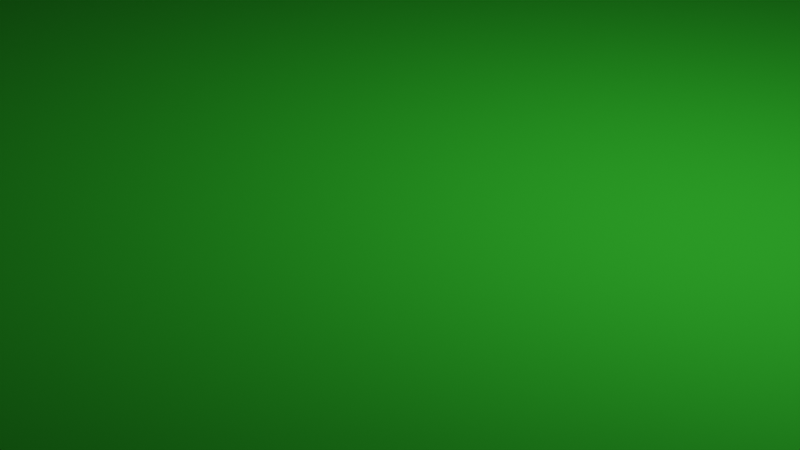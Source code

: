 # Source: Ground.blend  (saved by Blender 2.90.8; exported with 4.5.12 LTS)
import bpy
from mathutils import Matrix  # noqa: F401  (used for matrix-valued properties, if any)

bpy.ops.wm.read_factory_settings(use_empty=True)
scene = bpy.context.scene
scene.name = 'Scene'

# ---- collections
col_collection = bpy.data.collections.new('Collection'); scene.collection.children.link(col_collection)

# ---- images (referenced by path relative to the original .blend; pixels are not part of the script)
import os
ASSET_DIR = os.environ.get("B2B_ASSET_DIR", "")  # directory of the original .blend (textures are referenced by path, not embedded)
HERE = os.path.dirname(os.path.abspath(__file__))  # packed textures are extracted next to this script under _unpacked/

def load_image(name, relpath, width, height, colorspace="sRGB"):
    """Load a texture the original file referenced (path relative to the .blend, or extracted next to this script)."""
    p = next((c for c in (os.path.join(HERE, relpath), os.path.join(ASSET_DIR, relpath)) if relpath and os.path.exists(c)), "")
    if p:
        img = bpy.data.images.load(p, check_existing=True)
        img.name = name
    else:  # same state as the original file: an image datablock whose file is absent (Cycles renders it pink)
        img = bpy.data.images.new(name, width, height)
        img.source = "FILE"
        img.filepath = "//" + (relpath or name)
    img.colorspace_settings.name = colorspace
    return img
img_brown_mud_02_rough_1k_jpg = load_image('brown_mud_02_rough_1k.jpg', 'Textures/Brown Mud/brown_mud_02_rough_1k.jpg', 1024, 1024, 'sRGB')
img_brown_mud_02_nor_1k_jpg = load_image('brown_mud_02_nor_1k.jpg', 'Textures/Brown Mud/brown_mud_02_nor_1k.jpg', 1024, 1024, 'Non-Color')

# ---- materials (node trees are filled in below, after node groups)
mat_m_ground = bpy.data.materials.new('m_ground')
mat_m_ground.use_transparent_shadow = False

# ---- material node trees
mat_m_ground.use_nodes = True; mat_m_ground.node_tree.nodes.clear()
_N = mat_m_ground.node_tree.nodes; _L = mat_m_ground.node_tree.links
n0 = _N.new('ShaderNodeBsdfPrincipled'); n0.name = 'Principled BSDF'; n0.location = (10, 300)
n0.distribution = 'GGX'
n0.subsurface_method = 'BURLEY'
n0.inputs[0].default_value = (0.0298, 0.5489, 0.02165, 1.0)
n0.inputs[3].default_value = 1.45
n0.inputs[27].default_value = (0.0, 0.0, 0.0, 1.0)
n0.inputs[28].default_value = 1.0
n1 = _N.new('ShaderNodeOutputMaterial'); n1.name = 'Material Output'; n1.location = (300, 300)
n2 = _N.new('ShaderNodeTexImage'); n2.name = 'Image Texture.001'; n2.location = (-280, 160)
n2.image = img_brown_mud_02_rough_1k_jpg
n3 = _N.new('ShaderNodeNormalMap'); n3.name = 'Normal Map'; n3.location = (-190, -100)
n4 = _N.new('ShaderNodeTexImage'); n4.name = 'Image Texture.002'; n4.location = (-480, -140)
n4.image = img_brown_mud_02_nor_1k_jpg
_L.new(n0.outputs[0], n1.inputs[0])
_L.new(n2.outputs[1], n0.inputs[2])
_L.new(n3.outputs[0], n0.inputs[5])
_L.new(n4.outputs[0], n3.inputs[1])
n1.is_active_output = True

# ---- world
world_world = bpy.data.worlds.new('World'); scene.world = world_world
world_world.use_nodes = True; world_world.node_tree.nodes.clear()
_N = world_world.node_tree.nodes; _L = world_world.node_tree.links
n0 = _N.new('ShaderNodeOutputWorld'); n0.name = 'World Output'; n0.location = (300, 300)
n1 = _N.new('ShaderNodeBackground'); n1.name = 'Background'; n1.location = (10, 300)
n1.inputs[0].default_value = (0.05088, 0.05088, 0.05088, 1.0)
_L.new(n1.outputs[0], n0.inputs[0])
n0.is_active_output = True
world_world.color = (0.05088, 0.05088, 0.05088)
world_world.use_sun_shadow = False
world_world.sun_shadow_jitter_overblur = 0.0

# ---- cameras
cam_camera = bpy.data.cameras.new('Camera')
cam_camera.clip_end = 100.0
cam_camera.ortho_scale = 7.314

# ---- lights
light_light = bpy.data.lights.new('Light', 'POINT')
light_light.transmission_factor = 0.0
light_light.energy = 1000.0
light_light.shadow_soft_size = 0.1
light_light.shadow_maximum_resolution = 0.006
light_light.use_absolute_resolution = True

# ---- meshes
me_plane = bpy.data.meshes.new('Plane')
me_plane.from_pydata([(-25.0, -25.0, -20.0), (25.0, -25.0, -20.0), (-25.0, 25.0, -20.0), (25.0, 25.0, -20.0), (-25.0, 20.45, -20.0), (-25.0, 15.91, -20.0), (-25.0, 11.36, -20.0), (-25.0, 6.818, -20.0), (-25.0, 2.273, -20.0), (-25.0, -2.273, -20.0), (-25.0, -6.818, -20.0), (-25.0, -11.36, -20.0), (-25.0, -15.91, -20.0), (-25.0, -20.45, -20.0), (-20.45, -25.0, -20.0), (-15.91, -25.0, -20.0), (-11.36, -25.0, -20.0), (-6.818, -25.0, -20.0), (-2.273, -25.0, -20.0), (2.273, -25.0, -20.0), (6.818, -25.0, -20.0), (11.36, -25.0, -20.0), (15.91, -25.0, -20.0), (20.45, -25.0, -20.0), (25.0, -20.45, -20.0), (25.0, -15.91, -20.0), (25.0, -11.36, -20.0), (25.0, -6.818, -20.0), (25.0, -2.273, -20.0), (25.0, 2.273, -20.0), (25.0, 6.818, -20.0), (25.0, 11.36, -20.0), (25.0, 15.91, -20.0), (25.0, 20.45, -20.0), (20.45, 25.0, -20.0), (15.91, 25.0, -20.0), (11.36, 25.0, -20.0), (6.818, 25.0, -20.0), (2.273, 25.0, -20.0), (-2.273, 25.0, -20.0), (-6.818, 25.0, -20.0), (-11.36, 25.0, -20.0), (-15.91, 25.0, -20.0), (-20.45, 25.0, -20.0), (-15.91, -15.91, 0.0), (-15.91, -11.36, 0.0), (-15.91, -6.818, 0.0), (-15.91, -2.273, 0.0), (-15.91, 2.273, 0.0), (-15.91, 6.818, 0.0), (-15.91, 11.36, 0.0), (-15.91, 15.91, 0.0), (-11.36, -15.91, 0.0), (-11.36, -11.36, 0.0), (-11.36, -6.818, 0.0), (-11.36, -2.273, 0.0), (-11.36, 2.273, 0.0), (-11.36, 6.818, 0.0), (-11.36, 11.36, 0.0), (-11.36, 15.91, 0.0), (-6.818, -15.91, 0.0), (-6.818, -11.36, 0.0), (-6.818, -6.818, 0.0), (-6.818, -2.273, 0.0), (-6.818, 2.273, 0.0), (-6.818, 6.818, 0.0), (-6.818, 11.36, 0.0), (-6.818, 15.91, 0.0), (-2.273, -15.91, 0.0), (-2.273, -11.36, 0.0), (-2.273, -6.818, 0.0), (-2.273, -2.273, 0.0), (-2.273, 2.273, 0.0), (-2.273, 6.818, 0.0), (-2.273, 11.36, 0.0), (-2.273, 15.91, 0.0), (2.273, -15.91, 0.0), (2.273, -11.36, 0.0), (2.273, -6.818, 0.0), (2.273, -2.273, 0.0), (2.273, 2.273, 0.0), (2.273, 6.818, 0.0), (2.273, 11.36, 0.0), (2.273, 15.91, 0.0), (6.818, -15.91, 0.0), (6.818, -11.36, 0.0), (6.818, -6.818, 0.0), (6.818, -2.273, 0.0), (6.818, 2.273, 0.0), (6.818, 6.818, 0.0), (6.818, 11.36, 0.0), (6.818, 15.91, 0.0), (11.36, -15.91, 0.0), (11.36, -11.36, 0.0), (11.36, -6.818, 0.0), (11.36, -2.273, 0.0), (11.36, 2.273, 0.0), (11.36, 6.818, 0.0), (11.36, 11.36, 0.0), (11.36, 15.91, 0.0), (15.91, -15.91, 0.0), (15.91, -11.36, 0.0), (15.91, -6.818, 0.0), (15.91, -2.273, 0.0), (15.91, 2.273, 0.0), (15.91, 6.818, 0.0), (15.91, 11.36, 0.0), (15.91, 15.91, 0.0), (-18.74, -18.74, 0.0), (-20.84, -20.84, -1.676), (-18.74, -15.91, 0.0), (-20.84, -15.91, -1.676), (-18.74, -11.36, 0.0), (-20.84, -11.36, -1.676), (-18.74, -6.818, 0.0), (-20.84, -6.818, -1.676), (-18.74, -2.273, 0.0), (-20.84, -2.273, -1.676), (-18.74, 2.273, 0.0), (-20.84, 2.273, -1.676), (-18.74, 6.818, 0.0), (-20.84, 6.818, -1.676), (-18.74, 11.36, 0.0), (-20.84, 11.36, -1.676), (-18.74, 15.91, 0.0), (-20.84, 15.91, -1.676), (-18.74, 18.74, 0.0), (-20.84, 20.84, -1.676), (-15.91, -20.84, -1.676), (-15.91, -18.74, 0.0), (-15.91, 18.74, 0.0), (-15.91, 20.84, -1.676), (-11.36, -20.84, -1.676), (-11.36, -18.74, 0.0), (-11.36, 18.74, 0.0), (-11.36, 20.84, -1.676), (-6.818, -20.84, -1.676), (-6.818, -18.74, 0.0), (-6.818, 18.74, 0.0), (-6.818, 20.84, -1.676), (-2.273, -20.84, -1.676), (-2.273, -18.74, 0.0), (-2.273, 18.74, 0.0), (-2.273, 20.84, -1.676), (2.273, -20.84, -1.676), (2.273, -18.74, 0.0), (2.273, 18.74, 0.0), (2.273, 20.84, -1.676), (6.818, -20.84, -1.676), (6.818, -18.74, 0.0), (6.818, 18.74, 0.0), (6.818, 20.84, -1.676), (11.36, -20.84, -1.676), (11.36, -18.74, 0.0), (11.36, 18.74, 0.0), (11.36, 20.84, -1.676), (15.91, -20.84, -1.676), (15.91, -18.74, 0.0), (15.91, 18.74, 0.0), (15.91, 20.84, -1.676), (18.74, -18.74, 0.0), (20.84, -20.84, -1.676), (20.84, -15.91, -1.676), (18.74, -15.91, 0.0), (20.84, -11.36, -1.676), (18.74, -11.36, 0.0), (20.84, -6.818, -1.676), (18.74, -6.818, 0.0), (20.84, -2.273, -1.676), (18.74, -2.273, 0.0), (20.84, 2.273, -1.676), (18.74, 2.273, 0.0), (20.84, 6.818, -1.676), (18.74, 6.818, 0.0), (20.84, 11.36, -1.676), (18.74, 11.36, 0.0), (20.84, 15.91, -1.676), (18.74, 15.91, 0.0), (20.84, 20.84, -1.676), (18.74, 18.74, 0.0)], [], [(15, 16, 132, 128), (4, 127, 2), (51, 59, 134, 130), (59, 67, 138, 134), (67, 75, 142, 138), (75, 83, 146, 142), (83, 91, 150, 146), (91, 99, 154, 150), (99, 107, 158, 154), (107, 177, 179, 158), (110, 44, 45, 112), (13, 0, 109), (112, 45, 46, 114), (114, 46, 47, 116), (116, 47, 48, 118), (118, 48, 49, 120), (120, 49, 50, 122), (122, 50, 51, 124), (124, 51, 130, 126), (127, 131, 42, 43), (13, 109, 111, 12), (0, 14, 109), (12, 111, 113, 11), (11, 113, 115, 10), (10, 115, 117, 9), (9, 117, 119, 8), (8, 119, 121, 7), (7, 121, 123, 6), (6, 123, 125, 5), (5, 125, 127, 4), (129, 133, 52, 44), (131, 135, 41, 42), (44, 52, 53, 45), (45, 53, 54, 46), (46, 54, 55, 47), (47, 55, 56, 48), (48, 56, 57, 49), (49, 57, 58, 50), (50, 58, 59, 51), (16, 17, 136, 132), (133, 137, 60, 52), (135, 139, 40, 41), (52, 60, 61, 53), (53, 61, 62, 54), (54, 62, 63, 55), (55, 63, 64, 56), (56, 64, 65, 57), (57, 65, 66, 58), (58, 66, 67, 59), (17, 18, 140, 136), (137, 141, 68, 60), (139, 143, 39, 40), (60, 68, 69, 61), (61, 69, 70, 62), (62, 70, 71, 63), (63, 71, 72, 64), (64, 72, 73, 65), (65, 73, 74, 66), (66, 74, 75, 67), (18, 19, 144, 140), (141, 145, 76, 68), (143, 147, 38, 39), (68, 76, 77, 69), (69, 77, 78, 70), (70, 78, 79, 71), (71, 79, 80, 72), (72, 80, 81, 73), (73, 81, 82, 74), (74, 82, 83, 75), (19, 20, 148, 144), (145, 149, 84, 76), (147, 151, 37, 38), (76, 84, 85, 77), (77, 85, 86, 78), (78, 86, 87, 79), (79, 87, 88, 80), (80, 88, 89, 81), (81, 89, 90, 82), (82, 90, 91, 83), (20, 21, 152, 148), (149, 153, 92, 84), (151, 155, 36, 37), (84, 92, 93, 85), (85, 93, 94, 86), (86, 94, 95, 87), (87, 95, 96, 88), (88, 96, 97, 89), (89, 97, 98, 90), (90, 98, 99, 91), (21, 22, 156, 152), (153, 157, 100, 92), (155, 159, 35, 36), (92, 100, 101, 93), (93, 101, 102, 94), (94, 102, 103, 95), (95, 103, 104, 96), (96, 104, 105, 97), (97, 105, 106, 98), (98, 106, 107, 99), (22, 23, 161, 156), (157, 160, 163, 100), (159, 178, 34, 35), (164, 26, 27, 166), (166, 27, 28, 168), (168, 28, 29, 170), (170, 29, 30, 172), (172, 30, 31, 174), (174, 31, 32, 176), (176, 32, 33, 178), (23, 1, 161), (162, 25, 26, 164), (1, 24, 161), (100, 163, 165, 101), (101, 165, 167, 102), (102, 167, 169, 103), (103, 169, 171, 104), (104, 171, 173, 105), (105, 173, 175, 106), (106, 175, 177, 107), (34, 178, 3), (127, 43, 2), (178, 33, 3), (161, 24, 25, 162), (108, 129, 44, 110), (108, 110, 111, 109), (110, 112, 113, 111), (112, 114, 115, 113), (114, 116, 117, 115), (116, 118, 119, 117), (118, 120, 121, 119), (120, 122, 123, 121), (122, 124, 125, 123), (124, 126, 127, 125), (161, 162, 163, 160), (162, 164, 165, 163), (164, 166, 167, 165), (166, 168, 169, 167), (168, 170, 171, 169), (170, 172, 173, 171), (172, 174, 175, 173), (174, 176, 177, 175), (176, 178, 179, 177), (129, 108, 109, 128), (131, 127, 126, 130), (133, 129, 128, 132), (135, 131, 130, 134), (137, 133, 132, 136), (139, 135, 134, 138), (141, 137, 136, 140), (143, 139, 138, 142), (145, 141, 140, 144), (147, 143, 142, 146), (149, 145, 144, 148), (151, 147, 146, 150), (153, 149, 148, 152), (155, 151, 150, 154), (157, 153, 152, 156), (159, 155, 154, 158), (160, 157, 156, 161), (178, 159, 158, 179), (14, 15, 128, 109)])
_uv = me_plane.uv_layers.new(name='UVMap')
_uv.uv.foreach_set('vector', [-1.291, -2.314, -0.7793, -2.314, -0.7793, -1.846, -1.291, -1.846, -2.314, 2.803, -1.846, 2.846, -2.314, 3.314, -1.291, 2.291, -0.7793, 2.291, -0.7793, 2.609, -1.291, 2.609, -0.7793, 2.291, -0.2676, 2.291, -0.2676, 2.609, -0.7793, 2.609, -0.2676, 2.291, 0.2441, 2.291, 0.2441, 2.609, -0.2676, 2.609, 0.2441, 2.291, 0.7559, 2.291, 0.7559, 2.609, 0.2441, 2.609, 0.7559, 2.291, 1.268, 2.291, 1.268, 2.609, 0.7559, 2.609, 1.268, 2.291, 1.779, 2.291, 1.779, 2.609, 1.268, 2.609, 1.779, 2.291, 2.291, 2.291, 2.291, 2.609, 1.779, 2.609, 2.291, 2.291, 2.609, 2.291, 2.609, 2.609, 2.291, 2.609, -1.609, -1.291, -1.291, -1.291, -1.291, -0.7793, -1.609, -0.7793, -2.314, -1.803, -2.314, -2.314, -1.846, -1.846, -1.609, -0.7793, -1.291, -0.7793, -1.291, -0.2676, -1.609, -0.2676, -1.609, -0.2676, -1.291, -0.2676, -1.291, 0.2441, -1.609, 0.2441, -1.609, 0.2441, -1.291, 0.2441, -1.291, 0.7559, -1.609, 0.7559, -1.609, 0.7559, -1.291, 0.7559, -1.291, 1.268, -1.609, 1.268, -1.609, 1.268, -1.291, 1.268, -1.291, 1.779, -1.609, 1.779, -1.609, 1.779, -1.291, 1.779, -1.291, 2.291, -1.609, 2.291, -1.609, 2.291, -1.291, 2.291, -1.291, 2.609, -1.609, 2.609, -1.846, 2.846, -1.291, 2.846, -1.291, 3.314, -1.803, 3.314, -2.314, -1.803, -1.846, -1.846, -1.846, -1.291, -2.314, -1.291, -2.314, -2.314, -1.803, -2.314, -1.846, -1.846, -2.314, -1.291, -1.846, -1.291, -1.846, -0.7793, -2.314, -0.7793, -2.314, -0.7793, -1.846, -0.7793, -1.846, -0.2676, -2.314, -0.2676, -2.314, -0.2676, -1.846, -0.2676, -1.846, 0.2441, -2.314, 0.2441, -2.314, 0.2441, -1.846, 0.2441, -1.846, 0.7559, -2.314, 0.7559, -2.314, 0.7559, -1.846, 0.7559, -1.846, 1.268, -2.314, 1.268, -2.314, 1.268, -1.846, 1.268, -1.846, 1.779, -2.314, 1.779, -2.314, 1.779, -1.846, 1.779, -1.846, 2.291, -2.314, 2.291, -2.314, 2.291, -1.846, 2.291, -1.846, 2.846, -2.314, 2.803, -1.291, -1.609, -0.7793, -1.609, -0.7793, -1.291, -1.291, -1.291, -1.291, 2.846, -0.7793, 2.846, -0.7793, 3.314, -1.291, 3.314, -1.291, -1.291, -0.7793, -1.291, -0.7793, -0.7793, -1.291, -0.7793, -1.291, -0.7793, -0.7793, -0.7793, -0.7793, -0.2676, -1.291, -0.2676, -1.291, -0.2676, -0.7793, -0.2676, -0.7793, 0.2441, -1.291, 0.2441, -1.291, 0.2441, -0.7793, 0.2441, -0.7793, 0.7559, -1.291, 0.7559, -1.291, 0.7559, -0.7793, 0.7559, -0.7793, 1.268, -1.291, 1.268, -1.291, 1.268, -0.7793, 1.268, -0.7793, 1.779, -1.291, 1.779, -1.291, 1.779, -0.7793, 1.779, -0.7793, 2.291, -1.291, 2.291, -0.7793, -2.314, -0.2676, -2.314, -0.2676, -1.846, -0.7793, -1.846, -0.7793, -1.609, -0.2676, -1.609, -0.2676, -1.291, -0.7793, -1.291, -0.7793, 2.846, -0.2676, 2.846, -0.2676, 3.314, -0.7793, 3.314, -0.7793, -1.291, -0.2676, -1.291, -0.2676, -0.7793, -0.7793, -0.7793, -0.7793, -0.7793, -0.2676, -0.7793, -0.2676, -0.2676, -0.7793, -0.2676, -0.7793, -0.2676, -0.2676, -0.2676, -0.2676, 0.2441, -0.7793, 0.2441, -0.7793, 0.2441, -0.2676, 0.2441, -0.2676, 0.7559, -0.7793, 0.7559, -0.7793, 0.7559, -0.2676, 0.7559, -0.2676, 1.268, -0.7793, 1.268, -0.7793, 1.268, -0.2676, 1.268, -0.2676, 1.779, -0.7793, 1.779, -0.7793, 1.779, -0.2676, 1.779, -0.2676, 2.291, -0.7793, 2.291, -0.2676, -2.314, 0.2441, -2.314, 0.2441, -1.846, -0.2676, -1.846, -0.2676, -1.609, 0.2441, -1.609, 0.2441, -1.291, -0.2676, -1.291, -0.2676, 2.846, 0.2441, 2.846, 0.2441, 3.314, -0.2676, 3.314, -0.2676, -1.291, 0.2441, -1.291, 0.2441, -0.7793, -0.2676, -0.7793, -0.2676, -0.7793, 0.2441, -0.7793, 0.2441, -0.2676, -0.2676, -0.2676, -0.2676, -0.2676, 0.2441, -0.2676, 0.2441, 0.2441, -0.2676, 0.2441, -0.2676, 0.2441, 0.2441, 0.2441, 0.2441, 0.7559, -0.2676, 0.7559, -0.2676, 0.7559, 0.2441, 0.7559, 0.2441, 1.268, -0.2676, 1.268, -0.2676, 1.268, 0.2441, 1.268, 0.2441, 1.779, -0.2676, 1.779, -0.2676, 1.779, 0.2441, 1.779, 0.2441, 2.291, -0.2676, 2.291, 0.2441, -2.314, 0.7559, -2.314, 0.7559, -1.846, 0.2441, -1.846, 0.2441, -1.609, 0.7559, -1.609, 0.7559, -1.291, 0.2441, -1.291, 0.2441, 2.846, 0.7559, 2.846, 0.7559, 3.314, 0.2441, 3.314, 0.2441, -1.291, 0.7559, -1.291, 0.7559, -0.7793, 0.2441, -0.7793, 0.2441, -0.7793, 0.7559, -0.7793, 0.7559, -0.2676, 0.2441, -0.2676, 0.2441, -0.2676, 0.7559, -0.2676, 0.7559, 0.2441, 0.2441, 0.2441, 0.2441, 0.2441, 0.7559, 0.2441, 0.7559, 0.7559, 0.2441, 0.7559, 0.2441, 0.7559, 0.7559, 0.7559, 0.7559, 1.268, 0.2441, 1.268, 0.2441, 1.268, 0.7559, 1.268, 0.7559, 1.779, 0.2441, 1.779, 0.2441, 1.779, 0.7559, 1.779, 0.7559, 2.291, 0.2441, 2.291, 0.7559, -2.314, 1.268, -2.314, 1.268, -1.846, 0.7559, -1.846, 0.7559, -1.609, 1.268, -1.609, 1.268, -1.291, 0.7559, -1.291, 0.7559, 2.846, 1.268, 2.846, 1.268, 3.314, 0.7559, 3.314, 0.7559, -1.291, 1.268, -1.291, 1.268, -0.7793, 0.7559, -0.7793, 0.7559, -0.7793, 1.268, -0.7793, 1.268, -0.2676, 0.7559, -0.2676, 0.7559, -0.2676, 1.268, -0.2676, 1.268, 0.2441, 0.7559, 0.2441, 0.7559, 0.2441, 1.268, 0.2441, 1.268, 0.7559, 0.7559, 0.7559, 0.7559, 0.7559, 1.268, 0.7559, 1.268, 1.268, 0.7559, 1.268, 0.7559, 1.268, 1.268, 1.268, 1.268, 1.779, 0.7559, 1.779, 0.7559, 1.779, 1.268, 1.779, 1.268, 2.291, 0.7559, 2.291, 1.268, -2.314, 1.779, -2.314, 1.779, -1.846, 1.268, -1.846, 1.268, -1.609, 1.779, -1.609, 1.779, -1.291, 1.268, -1.291, 1.268, 2.846, 1.779, 2.846, 1.779, 3.314, 1.268, 3.314, 1.268, -1.291, 1.779, -1.291, 1.779, -0.7793, 1.268, -0.7793, 1.268, -0.7793, 1.779, -0.7793, 1.779, -0.2676, 1.268, -0.2676, 1.268, -0.2676, 1.779, -0.2676, 1.779, 0.2441, 1.268, 0.2441, 1.268, 0.2441, 1.779, 0.2441, 1.779, 0.7559, 1.268, 0.7559, 1.268, 0.7559, 1.779, 0.7559, 1.779, 1.268, 1.268, 1.268, 1.268, 1.268, 1.779, 1.268, 1.779, 1.779, 1.268, 1.779, 1.268, 1.779, 1.779, 1.779, 1.779, 2.291, 1.268, 2.291, 1.779, -2.314, 2.291, -2.314, 2.291, -1.846, 1.779, -1.846, 1.779, -1.609, 2.291, -1.609, 2.291, -1.291, 1.779, -1.291, 1.779, 2.846, 2.291, 2.846, 2.291, 3.314, 1.779, 3.314, 1.779, -1.291, 2.291, -1.291, 2.291, -0.7793, 1.779, -0.7793, 1.779, -0.7793, 2.291, -0.7793, 2.291, -0.2676, 1.779, -0.2676, 1.779, -0.2676, 2.291, -0.2676, 2.291, 0.2441, 1.779, 0.2441, 1.779, 0.2441, 2.291, 0.2441, 2.291, 0.7559, 1.779, 0.7559, 1.779, 0.7559, 2.291, 0.7559, 2.291, 1.268, 1.779, 1.268, 1.779, 1.268, 2.291, 1.268, 2.291, 1.779, 1.779, 1.779, 1.779, 1.779, 2.291, 1.779, 2.291, 2.291, 1.779, 2.291, 2.291, -2.314, 2.803, -2.314, 2.846, -1.846, 2.291, -1.846, 2.291, -1.609, 2.609, -1.609, 2.609, -1.291, 2.291, -1.291, 2.291, 2.846, 2.846, 2.846, 2.803, 3.314, 2.291, 3.314, 2.846, -0.7793, 3.314, -0.7793, 3.314, -0.2676, 2.846, -0.2676, 2.846, -0.2676, 3.314, -0.2676, 3.314, 0.2441, 2.846, 0.2441, 2.846, 0.2441, 3.314, 0.2441, 3.314, 0.7559, 2.846, 0.7559, 2.846, 0.7559, 3.314, 0.7559, 3.314, 1.268, 2.846, 1.268, 2.846, 1.268, 3.314, 1.268, 3.314, 1.779, 2.846, 1.779, 2.846, 1.779, 3.314, 1.779, 3.314, 2.291, 2.846, 2.291, 2.846, 2.291, 3.314, 2.291, 3.314, 2.803, 2.846, 2.846, 2.803, -2.314, 3.314, -2.314, 2.846, -1.846, 2.846, -1.291, 3.314, -1.291, 3.314, -0.7793, 2.846, -0.7793, 3.314, -2.314, 3.314, -1.803, 2.846, -1.846, 2.291, -1.291, 2.609, -1.291, 2.609, -0.7793, 2.291, -0.7793, 2.291, -0.7793, 2.609, -0.7793, 2.609, -0.2676, 2.291, -0.2676, 2.291, -0.2676, 2.609, -0.2676, 2.609, 0.2441, 2.291, 0.2441, 2.291, 0.2441, 2.609, 0.2441, 2.609, 0.7559, 2.291, 0.7559, 2.291, 0.7559, 2.609, 0.7559, 2.609, 1.268, 2.291, 1.268, 2.291, 1.268, 2.609, 1.268, 2.609, 1.779, 2.291, 1.779, 2.291, 1.779, 2.609, 1.779, 2.609, 2.291, 2.291, 2.291, 2.803, 3.314, 2.846, 2.846, 3.314, 3.314, -1.846, 2.846, -1.803, 3.314, -2.314, 3.314, 2.846, 2.846, 3.314, 2.803, 3.314, 3.314, 2.846, -1.846, 3.314, -1.803, 3.314, -1.291, 2.846, -1.291, -1.609, -1.609, -1.291, -1.609, -1.291, -1.291, -1.609, -1.291, -1.609, -1.609, -1.609, -1.291, -1.846, -1.291, -1.846, -1.846, -1.609, -1.291, -1.609, -0.7793, -1.846, -0.7793, -1.846, -1.291, -1.609, -0.7793, -1.609, -0.2676, -1.846, -0.2676, -1.846, -0.7793, -1.609, -0.2676, -1.609, 0.2441, -1.846, 0.2441, -1.846, -0.2676, -1.609, 0.2441, -1.609, 0.7559, -1.846, 0.7559, -1.846, 0.2441, -1.609, 0.7559, -1.609, 1.268, -1.846, 1.268, -1.846, 0.7559, -1.609, 1.268, -1.609, 1.779, -1.846, 1.779, -1.846, 1.268, -1.609, 1.779, -1.609, 2.291, -1.846, 2.291, -1.846, 1.779, -1.609, 2.291, -1.609, 2.609, -1.846, 2.846, -1.846, 2.291, 2.846, -1.846, 2.846, -1.291, 2.609, -1.291, 2.609, -1.609, 2.846, -1.291, 2.846, -0.7793, 2.609, -0.7793, 2.609, -1.291, 2.846, -0.7793, 2.846, -0.2676, 2.609, -0.2676, 2.609, -0.7793, 2.846, -0.2676, 2.846, 0.2441, 2.609, 0.2441, 2.609, -0.2676, 2.846, 0.2441, 2.846, 0.7559, 2.609, 0.7559, 2.609, 0.2441, 2.846, 0.7559, 2.846, 1.268, 2.609, 1.268, 2.609, 0.7559, 2.846, 1.268, 2.846, 1.779, 2.609, 1.779, 2.609, 1.268, 2.846, 1.779, 2.846, 2.291, 2.609, 2.291, 2.609, 1.779, 2.846, 2.291, 2.846, 2.846, 2.609, 2.609, 2.609, 2.291, -1.291, -1.609, -1.609, -1.609, -1.846, -1.846, -1.291, -1.846, -1.291, 2.846, -1.846, 2.846, -1.609, 2.609, -1.291, 2.609, -0.7793, -1.609, -1.291, -1.609, -1.291, -1.846, -0.7793, -1.846, -0.7793, 2.846, -1.291, 2.846, -1.291, 2.609, -0.7793, 2.609, -0.2676, -1.609, -0.7793, -1.609, -0.7793, -1.846, -0.2676, -1.846, -0.2676, 2.846, -0.7793, 2.846, -0.7793, 2.609, -0.2676, 2.609, 0.2441, -1.609, -0.2676, -1.609, -0.2676, -1.846, 0.2441, -1.846, 0.2441, 2.846, -0.2676, 2.846, -0.2676, 2.609, 0.2441, 2.609, 0.7559, -1.609, 0.2441, -1.609, 0.2441, -1.846, 0.7559, -1.846, 0.7559, 2.846, 0.2441, 2.846, 0.2441, 2.609, 0.7559, 2.609, 1.268, -1.609, 0.7559, -1.609, 0.7559, -1.846, 1.268, -1.846, 1.268, 2.846, 0.7559, 2.846, 0.7559, 2.609, 1.268, 2.609, 1.779, -1.609, 1.268, -1.609, 1.268, -1.846, 1.779, -1.846, 1.779, 2.846, 1.268, 2.846, 1.268, 2.609, 1.779, 2.609, 2.291, -1.609, 1.779, -1.609, 1.779, -1.846, 2.291, -1.846, 2.291, 2.846, 1.779, 2.846, 1.779, 2.609, 2.291, 2.609, 2.609, -1.609, 2.291, -1.609, 2.291, -1.846, 2.846, -1.846, 2.846, 2.846, 2.291, 2.846, 2.291, 2.609, 2.609, 2.609, -1.803, -2.314, -1.291, -2.314, -1.291, -1.846, -1.846, -1.846])
me_plane.materials.append(mat_m_ground)
me_plane.use_remesh_fix_poles = True
me_plane.use_remesh_preserve_attributes = False
me_plane.use_mirror_vertex_groups = False
me_plane.update()

# ---- objects
ob_light = bpy.data.objects.new('Light', light_light)
ob_camera = bpy.data.objects.new('Camera', cam_camera)
ob_plane = bpy.data.objects.new('Plane', me_plane)

# ---- transforms, parenting, visibility, modifiers, constraints
ob_light.location = (4.076, 1.005, 5.904)
ob_light.rotation_euler = (0.6503, 0.05522, 1.866)
ob_light.lock_rotations_4d = False
ob_light.empty_display_type = 'ARROWS'
ob_light.color = (0.0, 0.0, 0.0, 0.0)
ob_light.lineart.crease_threshold = 0.0
ob_camera.location = (7.359, -6.926, 4.958)
ob_camera.rotation_euler = (1.109, 0.0, 0.8149)
ob_camera.lock_rotations_4d = False
ob_camera.empty_display_type = 'ARROWS'
ob_camera.color = (0.0, 0.0, 0.0, 0.0)
ob_camera.display_type = 'WIRE'
ob_camera.lineart.crease_threshold = 0.0
ob_plane.location = (0.0, 0.0, 0.0)
ob_plane.lineart.crease_threshold = 0.0

# ---- collection membership
col_collection.objects.link(ob_light)
col_collection.objects.link(ob_camera)
col_collection.objects.link(ob_plane)

# ---- scene / render settings (as saved in the file)
scene.camera = ob_camera
scene.frame_start = 1; scene.frame_end = 250; scene.frame_set(1)
scene.render.engine = 'BLENDER_EEVEE_NEXT'
scene.cycles.use_denoising = False
scene.cycles.samples = 128
scene.cycles.sampling_pattern = 'TABULATED_SOBOL'
scene.cycles.use_adaptive_sampling = False
scene.cycles.use_light_tree = False
scene.view_settings.view_transform = 'Filmic'
bpy.context.view_layer.update()
